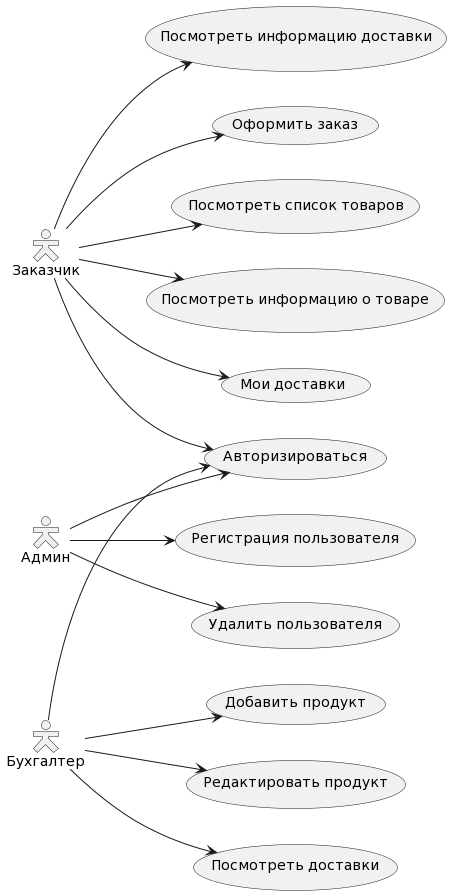

The diagram above was rendered by PlantUML. Its source (embedded in the PNG):
@startuml
skinparam actorStyle Hollow
left to right direction
"Админ" as Admin
"Заказчик" as User
"Бухгалтер" as Worker
Admin --> (Авторизироваться)
Admin --> (Регистрация пользователя)
Admin --> (Удалить пользователя)
User --> (Посмотреть информацию о товаре)
User --> (Мои доставки)
User --> (Посмотреть информацию доставки)
User --> (Оформить заказ)
User --> (Посмотреть список товаров)
User --> (Авторизироваться)
Worker --> (Авторизироваться)
Worker --> (Добавить продукт)
Worker --> (Редактировать продукт)
Worker --> (Посмотреть доставки)
@enduml